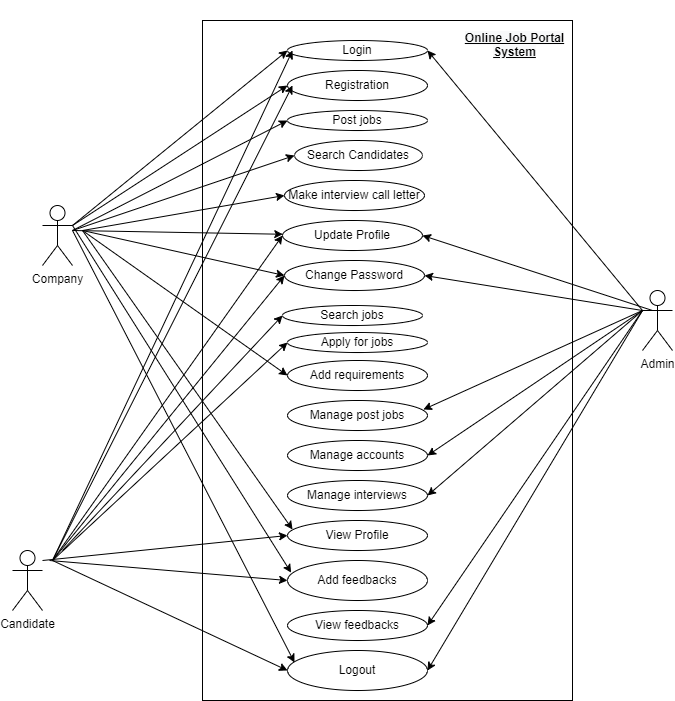

The diagram above was exported from draw.io. Its source (the exported page's mxGraphModel, read from the mxfile embedded in the PNG):
<mxGraphModel dx="868" dy="1493" grid="1" gridSize="10" guides="1" tooltips="1" connect="1" arrows="1" fold="1" page="1" pageScale="1" pageWidth="850" pageHeight="1100" math="0" shadow="0">
  <root>
    <mxCell id="0" />
    <mxCell id="1" parent="0" />
    <mxCell id="xcIONxafwLrELMVU6wgr-1" value="" style="whiteSpace=wrap;html=1;" parent="1" vertex="1">
      <mxGeometry x="270" y="-120" width="370" height="680" as="geometry" />
    </mxCell>
    <mxCell id="xcIONxafwLrELMVU6wgr-2" value="Company" style="shape=umlActor;verticalLabelPosition=bottom;verticalAlign=top;html=1;outlineConnect=0;" parent="1" vertex="1">
      <mxGeometry x="110" y="65" width="30" height="60" as="geometry" />
    </mxCell>
    <mxCell id="xcIONxafwLrELMVU6wgr-3" value="Login" style="ellipse;whiteSpace=wrap;html=1;" parent="1" vertex="1">
      <mxGeometry x="355" y="-100" width="140" height="20" as="geometry" />
    </mxCell>
    <mxCell id="xcIONxafwLrELMVU6wgr-4" value="Candidate" style="shape=umlActor;verticalLabelPosition=bottom;verticalAlign=top;html=1;" parent="1" vertex="1">
      <mxGeometry x="80" y="410" width="30" height="60" as="geometry" />
    </mxCell>
    <mxCell id="xcIONxafwLrELMVU6wgr-5" value="Admin" style="shape=umlActor;verticalLabelPosition=bottom;verticalAlign=top;html=1;" parent="1" vertex="1">
      <mxGeometry x="710" y="150" width="30" height="60" as="geometry" />
    </mxCell>
    <mxCell id="xcIONxafwLrELMVU6wgr-6" value="Registration" style="ellipse;whiteSpace=wrap;html=1;" parent="1" vertex="1">
      <mxGeometry x="355" y="-70" width="140" height="30" as="geometry" />
    </mxCell>
    <mxCell id="xcIONxafwLrELMVU6wgr-7" value="Update Profile" style="ellipse;whiteSpace=wrap;html=1;" parent="1" vertex="1">
      <mxGeometry x="350" y="80" width="140" height="30" as="geometry" />
    </mxCell>
    <mxCell id="xcIONxafwLrELMVU6wgr-8" value="Change Password" style="ellipse;whiteSpace=wrap;html=1;" parent="1" vertex="1">
      <mxGeometry x="352" y="120" width="140" height="30" as="geometry" />
    </mxCell>
    <mxCell id="xcIONxafwLrELMVU6wgr-9" value="Post jobs" style="ellipse;whiteSpace=wrap;html=1;" parent="1" vertex="1">
      <mxGeometry x="355" y="-30" width="140" height="20" as="geometry" />
    </mxCell>
    <mxCell id="xcIONxafwLrELMVU6wgr-11" value="Search Candidates" style="ellipse;whiteSpace=wrap;html=1;" parent="1" vertex="1">
      <mxGeometry x="362" width="128" height="30" as="geometry" />
    </mxCell>
    <mxCell id="xcIONxafwLrELMVU6wgr-18" value="Add feedbacks" style="ellipse;whiteSpace=wrap;html=1;" parent="1" vertex="1">
      <mxGeometry x="355" y="420" width="140" height="40" as="geometry" />
    </mxCell>
    <mxCell id="xcIONxafwLrELMVU6wgr-40" value="" style="endArrow=classic;html=1;" parent="1" edge="1">
      <mxGeometry width="50" height="50" relative="1" as="geometry">
        <mxPoint x="120" y="420" as="sourcePoint" />
        <mxPoint x="360" y="-55" as="targetPoint" />
      </mxGeometry>
    </mxCell>
    <mxCell id="xcIONxafwLrELMVU6wgr-43" value="" style="endArrow=classic;html=1;entryX=0;entryY=0.5;entryDx=0;entryDy=0;" parent="1" target="xcIONxafwLrELMVU6wgr-7" edge="1">
      <mxGeometry width="50" height="50" relative="1" as="geometry">
        <mxPoint x="120" y="420" as="sourcePoint" />
        <mxPoint x="170" y="380" as="targetPoint" />
      </mxGeometry>
    </mxCell>
    <mxCell id="xcIONxafwLrELMVU6wgr-52" value="" style="endArrow=classic;html=1;entryX=0.026;entryY=0.304;entryDx=0;entryDy=0;entryPerimeter=0;exitX=1;exitY=0.3333333333333333;exitDx=0;exitDy=0;exitPerimeter=0;" parent="1" target="xcIONxafwLrELMVU6wgr-18" edge="1" source="xcIONxafwLrELMVU6wgr-2">
      <mxGeometry width="50" height="50" relative="1" as="geometry">
        <mxPoint x="60" y="150" as="sourcePoint" />
        <mxPoint x="500" y="220" as="targetPoint" />
      </mxGeometry>
    </mxCell>
    <mxCell id="xcIONxafwLrELMVU6wgr-54" value="" style="endArrow=classic;html=1;entryX=0;entryY=0.5;entryDx=0;entryDy=0;" parent="1" target="xcIONxafwLrELMVU6wgr-8" edge="1">
      <mxGeometry width="50" height="50" relative="1" as="geometry">
        <mxPoint x="120" y="420" as="sourcePoint" />
        <mxPoint x="170" y="380" as="targetPoint" />
      </mxGeometry>
    </mxCell>
    <mxCell id="xcIONxafwLrELMVU6wgr-55" value="" style="endArrow=classic;html=1;entryX=1;entryY=0.5;entryDx=0;entryDy=0;" parent="1" target="xcIONxafwLrELMVU6wgr-3" edge="1">
      <mxGeometry width="50" height="50" relative="1" as="geometry">
        <mxPoint x="710" y="170" as="sourcePoint" />
        <mxPoint x="500" y="220" as="targetPoint" />
      </mxGeometry>
    </mxCell>
    <mxCell id="xcIONxafwLrELMVU6wgr-58" value="" style="endArrow=classic;html=1;entryX=1;entryY=0.5;entryDx=0;entryDy=0;" parent="1" target="xcIONxafwLrELMVU6wgr-7" edge="1">
      <mxGeometry width="50" height="50" relative="1" as="geometry">
        <mxPoint x="720" y="170" as="sourcePoint" />
        <mxPoint x="500" y="220" as="targetPoint" />
      </mxGeometry>
    </mxCell>
    <mxCell id="xcIONxafwLrELMVU6wgr-59" value="" style="endArrow=classic;html=1;entryX=1;entryY=0.5;entryDx=0;entryDy=0;" parent="1" target="xcIONxafwLrELMVU6wgr-8" edge="1">
      <mxGeometry width="50" height="50" relative="1" as="geometry">
        <mxPoint x="710" y="170" as="sourcePoint" />
        <mxPoint x="500" y="220" as="targetPoint" />
      </mxGeometry>
    </mxCell>
    <mxCell id="xcIONxafwLrELMVU6wgr-62" value="Make interview call letter" style="ellipse;whiteSpace=wrap;html=1;" parent="1" vertex="1">
      <mxGeometry x="352" y="40" width="140" height="30" as="geometry" />
    </mxCell>
    <mxCell id="xcIONxafwLrELMVU6wgr-71" value="&lt;b&gt;&lt;u&gt;&lt;br&gt;&lt;br&gt;&lt;span style=&quot;color: rgb(0 , 0 , 0) ; font-family: &amp;#34;helvetica&amp;#34; ; font-size: 12px ; font-style: normal ; letter-spacing: normal ; text-align: center ; text-indent: 0px ; text-transform: none ; word-spacing: 0px ; background-color: rgb(248 , 249 , 250) ; display: inline ; float: none&quot;&gt;Online Job Portal System&lt;/span&gt;&lt;br&gt;&lt;/u&gt;&lt;/b&gt;" style="text;html=1;strokeColor=none;fillColor=none;align=center;verticalAlign=middle;whiteSpace=wrap;rounded=0;" parent="1" vertex="1">
      <mxGeometry x="530" y="-140" width="105" height="60" as="geometry" />
    </mxCell>
    <mxCell id="OgCqr3OjXsnqPX_1Ui_5-3" value="" style="endArrow=classic;html=1;rounded=0;entryX=0;entryY=0.5;entryDx=0;entryDy=0;exitX=1;exitY=0.3333333333333333;exitDx=0;exitDy=0;exitPerimeter=0;" edge="1" parent="1" source="xcIONxafwLrELMVU6wgr-2" target="xcIONxafwLrELMVU6wgr-3">
      <mxGeometry width="50" height="50" relative="1" as="geometry">
        <mxPoint x="60" y="70" as="sourcePoint" />
        <mxPoint x="350" y="-40" as="targetPoint" />
      </mxGeometry>
    </mxCell>
    <mxCell id="OgCqr3OjXsnqPX_1Ui_5-4" value="View feedbacks" style="ellipse;whiteSpace=wrap;html=1;" vertex="1" parent="1">
      <mxGeometry x="355" y="470" width="140" height="30" as="geometry" />
    </mxCell>
    <mxCell id="OgCqr3OjXsnqPX_1Ui_5-5" value="Search jobs" style="ellipse;whiteSpace=wrap;html=1;" vertex="1" parent="1">
      <mxGeometry x="350" y="165" width="140" height="20" as="geometry" />
    </mxCell>
    <mxCell id="OgCqr3OjXsnqPX_1Ui_5-6" value="Apply for jobs" style="ellipse;whiteSpace=wrap;html=1;" vertex="1" parent="1">
      <mxGeometry x="355" y="192" width="140" height="20" as="geometry" />
    </mxCell>
    <mxCell id="OgCqr3OjXsnqPX_1Ui_5-7" value="View Profile" style="ellipse;whiteSpace=wrap;html=1;" vertex="1" parent="1">
      <mxGeometry x="355" y="380" width="140" height="30" as="geometry" />
    </mxCell>
    <mxCell id="OgCqr3OjXsnqPX_1Ui_5-8" value="Add requirements" style="ellipse;whiteSpace=wrap;html=1;" vertex="1" parent="1">
      <mxGeometry x="355" y="220" width="140" height="30" as="geometry" />
    </mxCell>
    <mxCell id="OgCqr3OjXsnqPX_1Ui_5-9" value="Manage post jobs" style="ellipse;whiteSpace=wrap;html=1;" vertex="1" parent="1">
      <mxGeometry x="355" y="260" width="140" height="30" as="geometry" />
    </mxCell>
    <mxCell id="OgCqr3OjXsnqPX_1Ui_5-10" value="Manage accounts" style="ellipse;whiteSpace=wrap;html=1;" vertex="1" parent="1">
      <mxGeometry x="355" y="300" width="140" height="30" as="geometry" />
    </mxCell>
    <mxCell id="OgCqr3OjXsnqPX_1Ui_5-11" value="Manage interviews" style="ellipse;whiteSpace=wrap;html=1;" vertex="1" parent="1">
      <mxGeometry x="355" y="340" width="140" height="30" as="geometry" />
    </mxCell>
    <mxCell id="OgCqr3OjXsnqPX_1Ui_5-14" value="Logout" style="ellipse;whiteSpace=wrap;html=1;" vertex="1" parent="1">
      <mxGeometry x="355" y="510" width="140" height="40" as="geometry" />
    </mxCell>
    <mxCell id="OgCqr3OjXsnqPX_1Ui_5-18" value="" style="endArrow=classic;html=1;rounded=0;entryX=0;entryY=0.5;entryDx=0;entryDy=0;" edge="1" parent="1" target="OgCqr3OjXsnqPX_1Ui_5-14">
      <mxGeometry width="50" height="50" relative="1" as="geometry">
        <mxPoint x="120" y="420" as="sourcePoint" />
        <mxPoint x="420" y="360" as="targetPoint" />
      </mxGeometry>
    </mxCell>
    <mxCell id="OgCqr3OjXsnqPX_1Ui_5-19" value="" style="endArrow=classic;html=1;rounded=0;exitX=1;exitY=0.3333333333333333;exitDx=0;exitDy=0;exitPerimeter=0;entryX=0;entryY=0.5;entryDx=0;entryDy=0;" edge="1" parent="1" target="xcIONxafwLrELMVU6wgr-18">
      <mxGeometry width="50" height="50" relative="1" as="geometry">
        <mxPoint x="117" y="420" as="sourcePoint" />
        <mxPoint x="362" y="520" as="targetPoint" />
      </mxGeometry>
    </mxCell>
    <mxCell id="OgCqr3OjXsnqPX_1Ui_5-20" value="" style="endArrow=classic;html=1;rounded=0;entryX=0;entryY=0.5;entryDx=0;entryDy=0;" edge="1" parent="1" target="OgCqr3OjXsnqPX_1Ui_5-7">
      <mxGeometry width="50" height="50" relative="1" as="geometry">
        <mxPoint x="110" y="420" as="sourcePoint" />
        <mxPoint x="340" y="430" as="targetPoint" />
      </mxGeometry>
    </mxCell>
    <mxCell id="OgCqr3OjXsnqPX_1Ui_5-21" value="" style="endArrow=classic;html=1;rounded=0;entryX=0;entryY=0.5;entryDx=0;entryDy=0;" edge="1" parent="1" target="OgCqr3OjXsnqPX_1Ui_5-6">
      <mxGeometry width="50" height="50" relative="1" as="geometry">
        <mxPoint x="120" y="420" as="sourcePoint" />
        <mxPoint x="420" y="260" as="targetPoint" />
      </mxGeometry>
    </mxCell>
    <mxCell id="OgCqr3OjXsnqPX_1Ui_5-22" value="" style="endArrow=classic;html=1;rounded=0;entryX=0;entryY=0.5;entryDx=0;entryDy=0;" edge="1" parent="1" target="OgCqr3OjXsnqPX_1Ui_5-5">
      <mxGeometry width="50" height="50" relative="1" as="geometry">
        <mxPoint x="130" y="410" as="sourcePoint" />
        <mxPoint x="420" y="260" as="targetPoint" />
      </mxGeometry>
    </mxCell>
    <mxCell id="OgCqr3OjXsnqPX_1Ui_5-23" value="" style="endArrow=classic;html=1;rounded=0;exitX=1;exitY=0.3333333333333333;exitDx=0;exitDy=0;exitPerimeter=0;entryX=0;entryY=0.5;entryDx=0;entryDy=0;" edge="1" parent="1" source="xcIONxafwLrELMVU6wgr-2" target="xcIONxafwLrELMVU6wgr-6">
      <mxGeometry width="50" height="50" relative="1" as="geometry">
        <mxPoint x="130" y="450" as="sourcePoint" />
        <mxPoint x="350" y="-50" as="targetPoint" />
      </mxGeometry>
    </mxCell>
    <mxCell id="OgCqr3OjXsnqPX_1Ui_5-24" value="" style="endArrow=classic;html=1;rounded=0;entryX=0;entryY=0.5;entryDx=0;entryDy=0;" edge="1" parent="1" target="xcIONxafwLrELMVU6wgr-9">
      <mxGeometry width="50" height="50" relative="1" as="geometry">
        <mxPoint x="140" y="90" as="sourcePoint" />
        <mxPoint x="420" y="20" as="targetPoint" />
      </mxGeometry>
    </mxCell>
    <mxCell id="OgCqr3OjXsnqPX_1Ui_5-26" value="" style="endArrow=classic;html=1;rounded=0;entryX=0;entryY=0.5;entryDx=0;entryDy=0;" edge="1" parent="1" target="xcIONxafwLrELMVU6wgr-11">
      <mxGeometry width="50" height="50" relative="1" as="geometry">
        <mxPoint x="140" y="90" as="sourcePoint" />
        <mxPoint x="420" y="20" as="targetPoint" />
      </mxGeometry>
    </mxCell>
    <mxCell id="OgCqr3OjXsnqPX_1Ui_5-27" value="" style="endArrow=classic;html=1;rounded=0;entryX=0;entryY=0.5;entryDx=0;entryDy=0;" edge="1" parent="1" target="xcIONxafwLrELMVU6wgr-62">
      <mxGeometry width="50" height="50" relative="1" as="geometry">
        <mxPoint x="150" y="90" as="sourcePoint" />
        <mxPoint x="420" y="120" as="targetPoint" />
      </mxGeometry>
    </mxCell>
    <mxCell id="OgCqr3OjXsnqPX_1Ui_5-28" value="" style="endArrow=classic;html=1;rounded=0;" edge="1" parent="1" target="xcIONxafwLrELMVU6wgr-7">
      <mxGeometry width="50" height="50" relative="1" as="geometry">
        <mxPoint x="140" y="90" as="sourcePoint" />
        <mxPoint x="420" y="120" as="targetPoint" />
      </mxGeometry>
    </mxCell>
    <mxCell id="OgCqr3OjXsnqPX_1Ui_5-29" value="" style="endArrow=classic;html=1;rounded=0;entryX=0;entryY=0.5;entryDx=0;entryDy=0;" edge="1" parent="1" target="xcIONxafwLrELMVU6wgr-8">
      <mxGeometry width="50" height="50" relative="1" as="geometry">
        <mxPoint x="150" y="90" as="sourcePoint" />
        <mxPoint x="420" y="120" as="targetPoint" />
      </mxGeometry>
    </mxCell>
    <mxCell id="OgCqr3OjXsnqPX_1Ui_5-30" value="" style="endArrow=classic;html=1;rounded=0;entryX=0;entryY=0.5;entryDx=0;entryDy=0;" edge="1" parent="1" target="OgCqr3OjXsnqPX_1Ui_5-8">
      <mxGeometry width="50" height="50" relative="1" as="geometry">
        <mxPoint x="150" y="90" as="sourcePoint" />
        <mxPoint x="420" y="220" as="targetPoint" />
      </mxGeometry>
    </mxCell>
    <mxCell id="OgCqr3OjXsnqPX_1Ui_5-31" value="" style="endArrow=classic;html=1;rounded=0;entryX=0.036;entryY=0.5;entryDx=0;entryDy=0;entryPerimeter=0;" edge="1" parent="1" target="xcIONxafwLrELMVU6wgr-3">
      <mxGeometry width="50" height="50" relative="1" as="geometry">
        <mxPoint x="120" y="420" as="sourcePoint" />
        <mxPoint x="360" y="-80" as="targetPoint" />
      </mxGeometry>
    </mxCell>
    <mxCell id="OgCqr3OjXsnqPX_1Ui_5-32" value="" style="endArrow=classic;html=1;rounded=0;entryX=0.036;entryY=0.3;entryDx=0;entryDy=0;entryPerimeter=0;" edge="1" parent="1" target="OgCqr3OjXsnqPX_1Ui_5-7">
      <mxGeometry width="50" height="50" relative="1" as="geometry">
        <mxPoint x="150" y="90" as="sourcePoint" />
        <mxPoint x="420" y="220" as="targetPoint" />
      </mxGeometry>
    </mxCell>
    <mxCell id="OgCqr3OjXsnqPX_1Ui_5-33" value="" style="endArrow=classic;html=1;rounded=0;entryX=0.05;entryY=0.3;entryDx=0;entryDy=0;entryPerimeter=0;" edge="1" parent="1" target="OgCqr3OjXsnqPX_1Ui_5-14">
      <mxGeometry width="50" height="50" relative="1" as="geometry">
        <mxPoint x="140" y="90" as="sourcePoint" />
        <mxPoint x="420" y="220" as="targetPoint" />
      </mxGeometry>
    </mxCell>
    <mxCell id="OgCqr3OjXsnqPX_1Ui_5-34" value="" style="endArrow=classic;html=1;rounded=0;entryX=0.971;entryY=0.3;entryDx=0;entryDy=0;entryPerimeter=0;" edge="1" parent="1" target="OgCqr3OjXsnqPX_1Ui_5-9">
      <mxGeometry width="50" height="50" relative="1" as="geometry">
        <mxPoint x="710" y="170" as="sourcePoint" />
        <mxPoint x="420" y="120" as="targetPoint" />
      </mxGeometry>
    </mxCell>
    <mxCell id="OgCqr3OjXsnqPX_1Ui_5-35" value="" style="endArrow=classic;html=1;rounded=0;exitX=0;exitY=0.3333333333333333;exitDx=0;exitDy=0;exitPerimeter=0;entryX=1;entryY=0.5;entryDx=0;entryDy=0;" edge="1" parent="1" source="xcIONxafwLrELMVU6wgr-5" target="OgCqr3OjXsnqPX_1Ui_5-10">
      <mxGeometry width="50" height="50" relative="1" as="geometry">
        <mxPoint x="720" y="180" as="sourcePoint" />
        <mxPoint x="500.94000000000005" y="279" as="targetPoint" />
      </mxGeometry>
    </mxCell>
    <mxCell id="OgCqr3OjXsnqPX_1Ui_5-36" value="" style="endArrow=classic;html=1;rounded=0;entryX=1;entryY=0.5;entryDx=0;entryDy=0;" edge="1" parent="1" target="OgCqr3OjXsnqPX_1Ui_5-11">
      <mxGeometry width="50" height="50" relative="1" as="geometry">
        <mxPoint x="710" y="170" as="sourcePoint" />
        <mxPoint x="420" y="220" as="targetPoint" />
      </mxGeometry>
    </mxCell>
    <mxCell id="OgCqr3OjXsnqPX_1Ui_5-38" value="" style="endArrow=classic;html=1;rounded=0;entryX=1;entryY=0.5;entryDx=0;entryDy=0;" edge="1" parent="1" target="OgCqr3OjXsnqPX_1Ui_5-4">
      <mxGeometry width="50" height="50" relative="1" as="geometry">
        <mxPoint x="710" y="170" as="sourcePoint" />
        <mxPoint x="510.94000000000005" y="289" as="targetPoint" />
      </mxGeometry>
    </mxCell>
    <mxCell id="OgCqr3OjXsnqPX_1Ui_5-39" value="" style="endArrow=classic;html=1;rounded=0;entryX=1;entryY=0.5;entryDx=0;entryDy=0;" edge="1" parent="1" target="OgCqr3OjXsnqPX_1Ui_5-14">
      <mxGeometry width="50" height="50" relative="1" as="geometry">
        <mxPoint x="710" y="170" as="sourcePoint" />
        <mxPoint x="520.94" y="299" as="targetPoint" />
      </mxGeometry>
    </mxCell>
  </root>
</mxGraphModel>